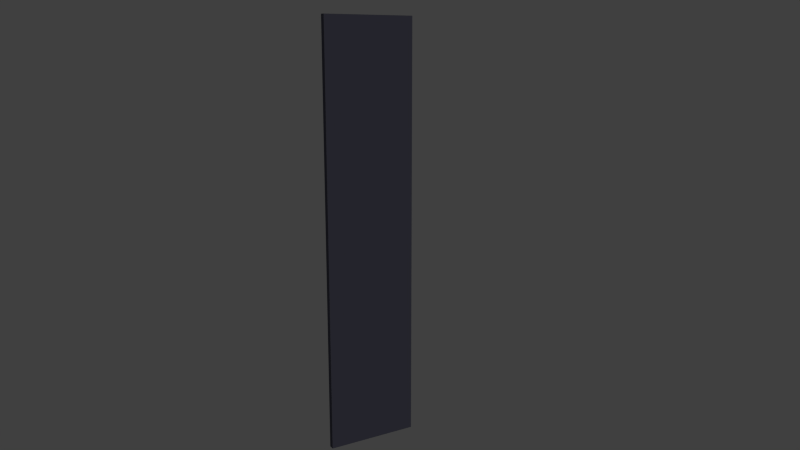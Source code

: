 # Source: anta_grande_sinistra.blend  (saved by Blender 2.58.1; exported with 4.5.12 LTS)
import bpy
from mathutils import Matrix  # noqa: F401  (used for matrix-valued properties, if any)

bpy.ops.wm.read_factory_settings(use_empty=True)
scene = bpy.context.scene
scene.name = 'Scene'

# ---- collections
col_collection_1 = bpy.data.collections.new('Collection 1'); scene.collection.children.link(col_collection_1)

# ---- materials (node trees are filled in below, after node groups)
mat_anta_g_s_mat = bpy.data.materials.new('anta_g_s_mat')
mat_anta_g_s_mat.alpha_threshold = 0.0
mat_anta_g_s_mat.use_transparent_shadow = False
mat_anta_g_s_mat.diffuse_color = (0.07658, 0.07658, 0.1062, 1.0)
mat_anta_g_s_mat.roughness = 0.5
mat_anta_g_s_mat.line_color = (0.0, 0.0, 0.0, 1.0)

# ---- material node trees

# ---- world
world_world = bpy.data.worlds.new('World'); scene.world = world_world
world_world.color = (0.05088, 0.05088, 0.05088)
world_world.use_sun_shadow = False
world_world.sun_shadow_jitter_overblur = 0.0
world_world.cycles.sampling_method = 'MANUAL'
world_world.cycles.sample_map_resolution = 256

# ---- cameras
cam_camera = bpy.data.cameras.new('Camera')
cam_camera.clip_end = 1e+06
cam_camera.lens = 35.0
cam_camera.ortho_scale = 7.314
cam_camera.dof.focus_distance = 0.0
cam_camera.dof.aperture_fstop = 128.0

# ---- lights
light_lamp = bpy.data.lights.new('Lamp', 'SUN')
light_lamp.transmission_factor = 0.0
light_lamp.cutoff_distance = 30.0
light_lamp.angle = 1.571
light_lamp.energy = 1.0
light_lamp.shadow_buffer_clip_start = 1.001
light_lamp.shadow_soft_size = 1.0
light_lamp.shadow_cascade_max_distance = 1000.0
light_lamp.cycles.use_multiple_importance_sampling = False

# ---- meshes
me_cube_001 = bpy.data.meshes.new('Cube.001')
me_cube_001.from_pydata([(1.0, 25.0, -115.0), (4.0, 25.0, -115.0), (1.0, 25.0, 115.0), (4.0, 25.0, 115.0), (1.0, 25.0, -15.0), (4.0, 25.0, -15.0), (1.0, 25.0, -20.0), (4.0, 25.0, -20.0), (1.0, -23.0, -115.0), (4.0, -23.0, -115.0), (1.0, -23.0, 115.0), (4.0, -23.0, 115.0), (1.0, -23.0, -15.0), (4.0, -23.0, -15.0), (1.0, -23.0, -20.0), (4.0, -23.0, -20.0), (1.0, -21.0, -115.0), (4.0, -21.0, -115.0), (1.0, -21.0, 115.0), (4.0, -21.0, 115.0), (1.0, -21.0, -15.0), (4.0, -21.0, -15.0), (1.0, -21.0, -20.0), (4.0, -21.0, -20.0), (-1.0, -21.0, -20.0), (-1.0, -21.0, -15.0), (-1.0, -21.0, 115.0), (-1.0, -21.0, -115.0), (-1.0, -23.0, -20.0), (-1.0, -23.0, -15.0), (-1.0, -23.0, 115.0), (-1.0, -23.0, -115.0), (-1.0, 25.0, -20.0), (-1.0, 25.0, -15.0), (-4.0, 23.91, -15.12), (-4.0, 23.91, -19.88), (-4.0, -17.69, -15.12), (-4.0, -17.69, -19.88), (1.0, -25.0, -115.0), (4.0, -25.0, -115.0), (1.0, -25.0, 115.0), (4.0, -25.0, 115.0), (1.0, -25.0, -15.0), (4.0, -25.0, -15.0), (1.0, -25.0, -20.0), (4.0, -25.0, -20.0)], [], [(2, 4, 5, 3), (4, 6, 7, 5), (6, 0, 1, 7), (0, 16, 17, 1), (16, 8, 9, 17), (3, 19, 18, 2), (19, 11, 10, 18), (2, 18, 20, 4), (5, 21, 19, 3), (21, 13, 11, 19), (16, 0, 6, 22), (7, 23, 21, 5), (23, 15, 13, 21), (1, 17, 23, 7), (17, 9, 15, 23), (16, 22, 24, 27), (20, 18, 26, 25), (18, 10, 30, 26), (8, 16, 27, 31), (12, 14, 28, 29), (14, 8, 31, 28), (10, 12, 29, 30), (26, 30, 29, 25), (24, 28, 31, 27), (25, 29, 28, 24), (22, 6, 32, 24), (4, 20, 25, 33), (6, 4, 33, 32), (24, 32, 35, 37), (33, 25, 36, 34), (32, 33, 34, 35), (25, 24, 37, 36), (34, 36, 37, 35), (8, 38, 39, 9), (11, 41, 40, 10), (10, 40, 42, 12), (13, 43, 41, 11), (14, 44, 38, 8), (12, 42, 44, 14), (15, 45, 43, 13), (9, 39, 45, 15), (43, 45, 44, 42), (45, 39, 38, 44), (41, 43, 42, 40)])
me_cube_001.materials.append(mat_anta_g_s_mat)
me_cube_001.use_remesh_preserve_volume = False
me_cube_001.use_remesh_preserve_attributes = False
me_cube_001.use_mirror_vertex_groups = False
me_cube_001.update()

# ---- objects
ob_cube = bpy.data.objects.new('Cube', me_cube_001)
ob_lamp = bpy.data.objects.new('Lamp', light_lamp)
ob_camera = bpy.data.objects.new('Camera', cam_camera)

# ---- transforms, parenting, visibility, modifiers, constraints
ob_cube.location = (2.5, 1.715, 115.0)
ob_cube.lineart.crease_threshold = 0.0
_vg = ob_cube.vertex_groups.new(name='Maniglione')
_vg = ob_cube.vertex_groups.new(name='Bordino nero')
_vg = ob_cube.vertex_groups.new(name='Maniglia')
ob_lamp.location = (190.9, 42.48, 265.9)
ob_lamp.rotation_euler = (0.6503, 0.05522, 1.866)
ob_lamp.lock_rotations_4d = False
ob_lamp.empty_display_type = 'ARROWS'
ob_lamp.color = (0.0, 0.0, 0.0, 0.0)
ob_lamp.lineart.crease_threshold = 0.0
ob_camera.location = (360.5, -187.0, 213.0)
ob_camera.rotation_euler = (1.349, -1.15e-05, 1.043)
ob_camera.scale = (1.0, 1.0, 1.0)
ob_camera.lock_rotations_4d = False
ob_camera.empty_display_type = 'ARROWS'
ob_camera.color = (0.0, 0.0, 0.0, 0.0)
ob_camera.display_type = 'WIRE'
ob_camera.lineart.crease_threshold = 0.0

# ---- collection membership
col_collection_1.objects.link(ob_cube)
col_collection_1.objects.link(ob_lamp)
col_collection_1.objects.link(ob_camera)

# ---- scene / render settings (as saved in the file)
scene.camera = ob_camera
scene.frame_start = 1; scene.frame_end = 250; scene.frame_set(250)
scene.render.engine = 'BLENDER_EEVEE_NEXT'
scene.render.image_settings.color_mode = 'RGB'
scene.render.image_settings.compression = 90
scene.render.resolution_percentage = 50
scene.render.dither_intensity = 0.0
scene.render.bake_margin = 2
scene.render.bake_bias = 0.0
scene.cycles.use_denoising = False
scene.cycles.samples = 10
scene.cycles.sampling_pattern = 'TABULATED_SOBOL'
scene.cycles.light_sampling_threshold = 0.0
scene.cycles.use_adaptive_sampling = False
scene.cycles.use_light_tree = False
scene.cycles.blur_glossy = 0.0
scene.cycles.volume_bounces = 1
scene.cycles.pixel_filter_type = 'GAUSSIAN'
scene.cycles.sample_clamp_indirect = 0.0
scene.view_settings.view_transform = 'Standard'
bpy.context.view_layer.update()
